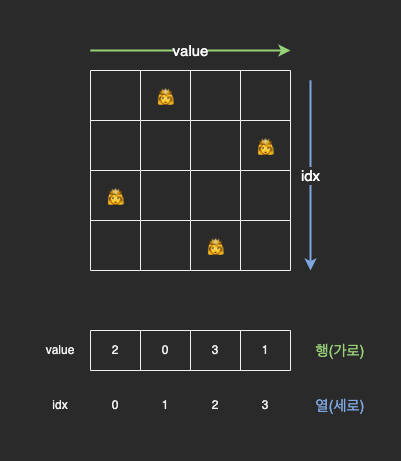

The diagram above was exported from draw.io. Its source (the exported page's mxGraphModel, read from the mxfile embedded in the PNG):
<mxGraphModel dx="466" dy="589" grid="1" gridSize="10" guides="1" tooltips="1" connect="1" arrows="1" fold="1" page="1" pageScale="1" pageWidth="827" pageHeight="1169" math="0" shadow="0">
  <root>
    <mxCell id="0" />
    <mxCell id="1" parent="0" />
    <mxCell id="Xg2KW1f2ISHnln4vU5ru-42" value="" style="rounded=0;whiteSpace=wrap;html=1;fontSize=15;fontColor=#FFFFFF;fillColor=default;strokeColor=none;" vertex="1" parent="1">
      <mxGeometry x="150" y="180" width="400" height="460" as="geometry" />
    </mxCell>
    <mxCell id="Xg2KW1f2ISHnln4vU5ru-2" value="" style="shape=table;startSize=0;container=1;collapsible=0;childLayout=tableLayout;" vertex="1" parent="1">
      <mxGeometry x="240" y="250" width="200" height="200" as="geometry" />
    </mxCell>
    <mxCell id="Xg2KW1f2ISHnln4vU5ru-3" value="" style="shape=tableRow;horizontal=0;startSize=0;swimlaneHead=0;swimlaneBody=0;top=0;left=0;bottom=0;right=0;collapsible=0;dropTarget=0;fillColor=none;points=[[0,0.5],[1,0.5]];portConstraint=eastwest;" vertex="1" parent="Xg2KW1f2ISHnln4vU5ru-2">
      <mxGeometry width="200" height="50" as="geometry" />
    </mxCell>
    <mxCell id="Xg2KW1f2ISHnln4vU5ru-4" value="" style="shape=partialRectangle;html=1;whiteSpace=wrap;connectable=0;overflow=hidden;fillColor=none;top=0;left=0;bottom=0;right=0;pointerEvents=1;" vertex="1" parent="Xg2KW1f2ISHnln4vU5ru-3">
      <mxGeometry width="50" height="50" as="geometry">
        <mxRectangle width="50" height="50" as="alternateBounds" />
      </mxGeometry>
    </mxCell>
    <mxCell id="Xg2KW1f2ISHnln4vU5ru-5" value="&lt;span style=&quot;font-size: 15px;&quot;&gt;👸&lt;/span&gt;" style="shape=partialRectangle;html=1;whiteSpace=wrap;connectable=0;overflow=hidden;fillColor=none;top=0;left=0;bottom=0;right=0;pointerEvents=1;" vertex="1" parent="Xg2KW1f2ISHnln4vU5ru-3">
      <mxGeometry x="50" width="50" height="50" as="geometry">
        <mxRectangle width="50" height="50" as="alternateBounds" />
      </mxGeometry>
    </mxCell>
    <mxCell id="Xg2KW1f2ISHnln4vU5ru-6" value="" style="shape=partialRectangle;html=1;whiteSpace=wrap;connectable=0;overflow=hidden;fillColor=none;top=0;left=0;bottom=0;right=0;pointerEvents=1;" vertex="1" parent="Xg2KW1f2ISHnln4vU5ru-3">
      <mxGeometry x="100" width="50" height="50" as="geometry">
        <mxRectangle width="50" height="50" as="alternateBounds" />
      </mxGeometry>
    </mxCell>
    <mxCell id="Xg2KW1f2ISHnln4vU5ru-7" value="" style="shape=partialRectangle;html=1;whiteSpace=wrap;connectable=0;overflow=hidden;fillColor=none;top=0;left=0;bottom=0;right=0;pointerEvents=1;" vertex="1" parent="Xg2KW1f2ISHnln4vU5ru-3">
      <mxGeometry x="150" width="50" height="50" as="geometry">
        <mxRectangle width="50" height="50" as="alternateBounds" />
      </mxGeometry>
    </mxCell>
    <mxCell id="Xg2KW1f2ISHnln4vU5ru-8" value="" style="shape=tableRow;horizontal=0;startSize=0;swimlaneHead=0;swimlaneBody=0;top=0;left=0;bottom=0;right=0;collapsible=0;dropTarget=0;fillColor=none;points=[[0,0.5],[1,0.5]];portConstraint=eastwest;" vertex="1" parent="Xg2KW1f2ISHnln4vU5ru-2">
      <mxGeometry y="50" width="200" height="50" as="geometry" />
    </mxCell>
    <mxCell id="Xg2KW1f2ISHnln4vU5ru-9" value="" style="shape=partialRectangle;html=1;whiteSpace=wrap;connectable=0;overflow=hidden;fillColor=none;top=0;left=0;bottom=0;right=0;pointerEvents=1;" vertex="1" parent="Xg2KW1f2ISHnln4vU5ru-8">
      <mxGeometry width="50" height="50" as="geometry">
        <mxRectangle width="50" height="50" as="alternateBounds" />
      </mxGeometry>
    </mxCell>
    <mxCell id="Xg2KW1f2ISHnln4vU5ru-10" value="" style="shape=partialRectangle;html=1;whiteSpace=wrap;connectable=0;overflow=hidden;fillColor=none;top=0;left=0;bottom=0;right=0;pointerEvents=1;" vertex="1" parent="Xg2KW1f2ISHnln4vU5ru-8">
      <mxGeometry x="50" width="50" height="50" as="geometry">
        <mxRectangle width="50" height="50" as="alternateBounds" />
      </mxGeometry>
    </mxCell>
    <mxCell id="Xg2KW1f2ISHnln4vU5ru-11" value="" style="shape=partialRectangle;html=1;whiteSpace=wrap;connectable=0;overflow=hidden;fillColor=none;top=0;left=0;bottom=0;right=0;pointerEvents=1;" vertex="1" parent="Xg2KW1f2ISHnln4vU5ru-8">
      <mxGeometry x="100" width="50" height="50" as="geometry">
        <mxRectangle width="50" height="50" as="alternateBounds" />
      </mxGeometry>
    </mxCell>
    <mxCell id="Xg2KW1f2ISHnln4vU5ru-12" value="&lt;span style=&quot;font-size: 15px;&quot;&gt;👸&lt;/span&gt;" style="shape=partialRectangle;html=1;whiteSpace=wrap;connectable=0;overflow=hidden;fillColor=none;top=0;left=0;bottom=0;right=0;pointerEvents=1;" vertex="1" parent="Xg2KW1f2ISHnln4vU5ru-8">
      <mxGeometry x="150" width="50" height="50" as="geometry">
        <mxRectangle width="50" height="50" as="alternateBounds" />
      </mxGeometry>
    </mxCell>
    <mxCell id="Xg2KW1f2ISHnln4vU5ru-13" value="" style="shape=tableRow;horizontal=0;startSize=0;swimlaneHead=0;swimlaneBody=0;top=0;left=0;bottom=0;right=0;collapsible=0;dropTarget=0;fillColor=none;points=[[0,0.5],[1,0.5]];portConstraint=eastwest;" vertex="1" parent="Xg2KW1f2ISHnln4vU5ru-2">
      <mxGeometry y="100" width="200" height="50" as="geometry" />
    </mxCell>
    <mxCell id="Xg2KW1f2ISHnln4vU5ru-14" value="&lt;span style=&quot;font-size: 15px;&quot;&gt;👸&lt;/span&gt;" style="shape=partialRectangle;html=1;whiteSpace=wrap;connectable=0;overflow=hidden;fillColor=none;top=0;left=0;bottom=0;right=0;pointerEvents=1;" vertex="1" parent="Xg2KW1f2ISHnln4vU5ru-13">
      <mxGeometry width="50" height="50" as="geometry">
        <mxRectangle width="50" height="50" as="alternateBounds" />
      </mxGeometry>
    </mxCell>
    <mxCell id="Xg2KW1f2ISHnln4vU5ru-15" value="" style="shape=partialRectangle;html=1;whiteSpace=wrap;connectable=0;overflow=hidden;fillColor=none;top=0;left=0;bottom=0;right=0;pointerEvents=1;" vertex="1" parent="Xg2KW1f2ISHnln4vU5ru-13">
      <mxGeometry x="50" width="50" height="50" as="geometry">
        <mxRectangle width="50" height="50" as="alternateBounds" />
      </mxGeometry>
    </mxCell>
    <mxCell id="Xg2KW1f2ISHnln4vU5ru-16" value="" style="shape=partialRectangle;html=1;whiteSpace=wrap;connectable=0;overflow=hidden;fillColor=none;top=0;left=0;bottom=0;right=0;pointerEvents=1;" vertex="1" parent="Xg2KW1f2ISHnln4vU5ru-13">
      <mxGeometry x="100" width="50" height="50" as="geometry">
        <mxRectangle width="50" height="50" as="alternateBounds" />
      </mxGeometry>
    </mxCell>
    <mxCell id="Xg2KW1f2ISHnln4vU5ru-17" value="" style="shape=partialRectangle;html=1;whiteSpace=wrap;connectable=0;overflow=hidden;fillColor=none;top=0;left=0;bottom=0;right=0;pointerEvents=1;" vertex="1" parent="Xg2KW1f2ISHnln4vU5ru-13">
      <mxGeometry x="150" width="50" height="50" as="geometry">
        <mxRectangle width="50" height="50" as="alternateBounds" />
      </mxGeometry>
    </mxCell>
    <mxCell id="Xg2KW1f2ISHnln4vU5ru-18" value="" style="shape=tableRow;horizontal=0;startSize=0;swimlaneHead=0;swimlaneBody=0;top=0;left=0;bottom=0;right=0;collapsible=0;dropTarget=0;fillColor=none;points=[[0,0.5],[1,0.5]];portConstraint=eastwest;" vertex="1" parent="Xg2KW1f2ISHnln4vU5ru-2">
      <mxGeometry y="150" width="200" height="50" as="geometry" />
    </mxCell>
    <mxCell id="Xg2KW1f2ISHnln4vU5ru-19" value="" style="shape=partialRectangle;html=1;whiteSpace=wrap;connectable=0;overflow=hidden;fillColor=none;top=0;left=0;bottom=0;right=0;pointerEvents=1;" vertex="1" parent="Xg2KW1f2ISHnln4vU5ru-18">
      <mxGeometry width="50" height="50" as="geometry">
        <mxRectangle width="50" height="50" as="alternateBounds" />
      </mxGeometry>
    </mxCell>
    <mxCell id="Xg2KW1f2ISHnln4vU5ru-20" value="" style="shape=partialRectangle;html=1;whiteSpace=wrap;connectable=0;overflow=hidden;fillColor=none;top=0;left=0;bottom=0;right=0;pointerEvents=1;" vertex="1" parent="Xg2KW1f2ISHnln4vU5ru-18">
      <mxGeometry x="50" width="50" height="50" as="geometry">
        <mxRectangle width="50" height="50" as="alternateBounds" />
      </mxGeometry>
    </mxCell>
    <mxCell id="Xg2KW1f2ISHnln4vU5ru-21" value="&lt;meta charset=&quot;utf-8&quot;&gt;&lt;span style=&quot;color: rgb(240, 240, 240); font-family: Helvetica; font-size: 15px; font-style: normal; font-variant-ligatures: normal; font-variant-caps: normal; font-weight: 400; letter-spacing: normal; orphans: 2; text-align: center; text-indent: 0px; text-transform: none; widows: 2; word-spacing: 0px; -webkit-text-stroke-width: 0px; background-color: rgb(42, 42, 42); text-decoration-thickness: initial; text-decoration-style: initial; text-decoration-color: initial; float: none; display: inline !important;&quot;&gt;👸&lt;/span&gt;" style="shape=partialRectangle;html=1;whiteSpace=wrap;connectable=0;overflow=hidden;fillColor=none;top=0;left=0;bottom=0;right=0;pointerEvents=1;" vertex="1" parent="Xg2KW1f2ISHnln4vU5ru-18">
      <mxGeometry x="100" width="50" height="50" as="geometry">
        <mxRectangle width="50" height="50" as="alternateBounds" />
      </mxGeometry>
    </mxCell>
    <mxCell id="Xg2KW1f2ISHnln4vU5ru-22" value="" style="shape=partialRectangle;html=1;whiteSpace=wrap;connectable=0;overflow=hidden;fillColor=none;top=0;left=0;bottom=0;right=0;pointerEvents=1;" vertex="1" parent="Xg2KW1f2ISHnln4vU5ru-18">
      <mxGeometry x="150" width="50" height="50" as="geometry">
        <mxRectangle width="50" height="50" as="alternateBounds" />
      </mxGeometry>
    </mxCell>
    <mxCell id="Xg2KW1f2ISHnln4vU5ru-23" value="" style="shape=table;startSize=0;container=1;collapsible=0;childLayout=tableLayout;" vertex="1" parent="1">
      <mxGeometry x="240" y="510" width="200" height="40" as="geometry" />
    </mxCell>
    <mxCell id="Xg2KW1f2ISHnln4vU5ru-24" value="" style="shape=tableRow;horizontal=0;startSize=0;swimlaneHead=0;swimlaneBody=0;top=0;left=0;bottom=0;right=0;collapsible=0;dropTarget=0;fillColor=none;points=[[0,0.5],[1,0.5]];portConstraint=eastwest;" vertex="1" parent="Xg2KW1f2ISHnln4vU5ru-23">
      <mxGeometry width="200" height="40" as="geometry" />
    </mxCell>
    <mxCell id="Xg2KW1f2ISHnln4vU5ru-25" value="2" style="shape=partialRectangle;html=1;whiteSpace=wrap;connectable=0;overflow=hidden;fillColor=none;top=0;left=0;bottom=0;right=0;pointerEvents=1;" vertex="1" parent="Xg2KW1f2ISHnln4vU5ru-24">
      <mxGeometry width="50" height="40" as="geometry">
        <mxRectangle width="50" height="40" as="alternateBounds" />
      </mxGeometry>
    </mxCell>
    <mxCell id="Xg2KW1f2ISHnln4vU5ru-26" value="0" style="shape=partialRectangle;html=1;whiteSpace=wrap;connectable=0;overflow=hidden;fillColor=none;top=0;left=0;bottom=0;right=0;pointerEvents=1;" vertex="1" parent="Xg2KW1f2ISHnln4vU5ru-24">
      <mxGeometry x="50" width="50" height="40" as="geometry">
        <mxRectangle width="50" height="40" as="alternateBounds" />
      </mxGeometry>
    </mxCell>
    <mxCell id="Xg2KW1f2ISHnln4vU5ru-27" value="3" style="shape=partialRectangle;html=1;whiteSpace=wrap;connectable=0;overflow=hidden;fillColor=none;top=0;left=0;bottom=0;right=0;pointerEvents=1;" vertex="1" parent="Xg2KW1f2ISHnln4vU5ru-24">
      <mxGeometry x="100" width="50" height="40" as="geometry">
        <mxRectangle width="50" height="40" as="alternateBounds" />
      </mxGeometry>
    </mxCell>
    <mxCell id="Xg2KW1f2ISHnln4vU5ru-28" value="1" style="shape=partialRectangle;html=1;whiteSpace=wrap;connectable=0;overflow=hidden;fillColor=none;top=0;left=0;bottom=0;right=0;pointerEvents=1;" vertex="1" parent="Xg2KW1f2ISHnln4vU5ru-24">
      <mxGeometry x="150" width="50" height="40" as="geometry">
        <mxRectangle width="50" height="40" as="alternateBounds" />
      </mxGeometry>
    </mxCell>
    <mxCell id="Xg2KW1f2ISHnln4vU5ru-30" value="value" style="text;html=1;strokeColor=none;fillColor=none;align=center;verticalAlign=middle;whiteSpace=wrap;rounded=0;" vertex="1" parent="1">
      <mxGeometry x="180" y="515" width="60" height="30" as="geometry" />
    </mxCell>
    <mxCell id="Xg2KW1f2ISHnln4vU5ru-31" value="" style="shape=table;startSize=0;container=1;collapsible=0;childLayout=tableLayout;strokeColor=none;" vertex="1" parent="1">
      <mxGeometry x="240" y="565" width="200" height="40" as="geometry" />
    </mxCell>
    <mxCell id="Xg2KW1f2ISHnln4vU5ru-32" value="" style="shape=tableRow;horizontal=0;startSize=0;swimlaneHead=0;swimlaneBody=0;top=0;left=0;bottom=0;right=0;collapsible=0;dropTarget=0;fillColor=none;points=[[0,0.5],[1,0.5]];portConstraint=eastwest;" vertex="1" parent="Xg2KW1f2ISHnln4vU5ru-31">
      <mxGeometry width="200" height="40" as="geometry" />
    </mxCell>
    <mxCell id="Xg2KW1f2ISHnln4vU5ru-33" value="0" style="shape=partialRectangle;html=1;whiteSpace=wrap;connectable=0;overflow=hidden;fillColor=none;top=0;left=0;bottom=0;right=0;pointerEvents=1;" vertex="1" parent="Xg2KW1f2ISHnln4vU5ru-32">
      <mxGeometry width="50" height="40" as="geometry">
        <mxRectangle width="50" height="40" as="alternateBounds" />
      </mxGeometry>
    </mxCell>
    <mxCell id="Xg2KW1f2ISHnln4vU5ru-34" value="1" style="shape=partialRectangle;html=1;whiteSpace=wrap;connectable=0;overflow=hidden;fillColor=none;top=0;left=0;bottom=0;right=0;pointerEvents=1;" vertex="1" parent="Xg2KW1f2ISHnln4vU5ru-32">
      <mxGeometry x="50" width="50" height="40" as="geometry">
        <mxRectangle width="50" height="40" as="alternateBounds" />
      </mxGeometry>
    </mxCell>
    <mxCell id="Xg2KW1f2ISHnln4vU5ru-35" value="2" style="shape=partialRectangle;html=1;whiteSpace=wrap;connectable=0;overflow=hidden;fillColor=none;top=0;left=0;bottom=0;right=0;pointerEvents=1;" vertex="1" parent="Xg2KW1f2ISHnln4vU5ru-32">
      <mxGeometry x="100" width="50" height="40" as="geometry">
        <mxRectangle width="50" height="40" as="alternateBounds" />
      </mxGeometry>
    </mxCell>
    <mxCell id="Xg2KW1f2ISHnln4vU5ru-36" value="3" style="shape=partialRectangle;html=1;whiteSpace=wrap;connectable=0;overflow=hidden;fillColor=none;top=0;left=0;bottom=0;right=0;pointerEvents=1;" vertex="1" parent="Xg2KW1f2ISHnln4vU5ru-32">
      <mxGeometry x="150" width="50" height="40" as="geometry">
        <mxRectangle width="50" height="40" as="alternateBounds" />
      </mxGeometry>
    </mxCell>
    <mxCell id="Xg2KW1f2ISHnln4vU5ru-37" value="idx" style="text;html=1;strokeColor=none;fillColor=none;align=center;verticalAlign=middle;whiteSpace=wrap;rounded=0;" vertex="1" parent="1">
      <mxGeometry x="180" y="570" width="60" height="30" as="geometry" />
    </mxCell>
    <mxCell id="Xg2KW1f2ISHnln4vU5ru-38" value="열(세로)" style="text;html=1;strokeColor=none;fillColor=none;align=center;verticalAlign=middle;whiteSpace=wrap;rounded=0;fontSize=15;fontColor=#7EA6E0;" vertex="1" parent="1">
      <mxGeometry x="460" y="570" width="60" height="30" as="geometry" />
    </mxCell>
    <mxCell id="Xg2KW1f2ISHnln4vU5ru-39" value="행(가로)" style="text;html=1;strokeColor=none;fillColor=none;align=center;verticalAlign=middle;whiteSpace=wrap;rounded=0;fontSize=15;fontColor=#97D077;" vertex="1" parent="1">
      <mxGeometry x="460" y="515" width="60" height="30" as="geometry" />
    </mxCell>
    <mxCell id="Xg2KW1f2ISHnln4vU5ru-40" value="&lt;font color=&quot;#ffffff&quot;&gt;value&lt;/font&gt;" style="endArrow=classic;html=1;rounded=0;fontSize=15;fontColor=#7EA6E0;strokeColor=#97D077;strokeWidth=2;" edge="1" parent="1">
      <mxGeometry width="50" height="50" relative="1" as="geometry">
        <mxPoint x="240" y="230" as="sourcePoint" />
        <mxPoint x="440" y="230" as="targetPoint" />
      </mxGeometry>
    </mxCell>
    <mxCell id="Xg2KW1f2ISHnln4vU5ru-41" value="&lt;font color=&quot;#ffffff&quot;&gt;idx&lt;/font&gt;" style="endArrow=classic;html=1;rounded=0;fontSize=15;fontColor=#7EA6E0;strokeColor=#7EA6E0;strokeWidth=2;" edge="1" parent="1">
      <mxGeometry width="50" height="50" relative="1" as="geometry">
        <mxPoint x="460" y="260" as="sourcePoint" />
        <mxPoint x="460" y="450" as="targetPoint" />
      </mxGeometry>
    </mxCell>
  </root>
</mxGraphModel>